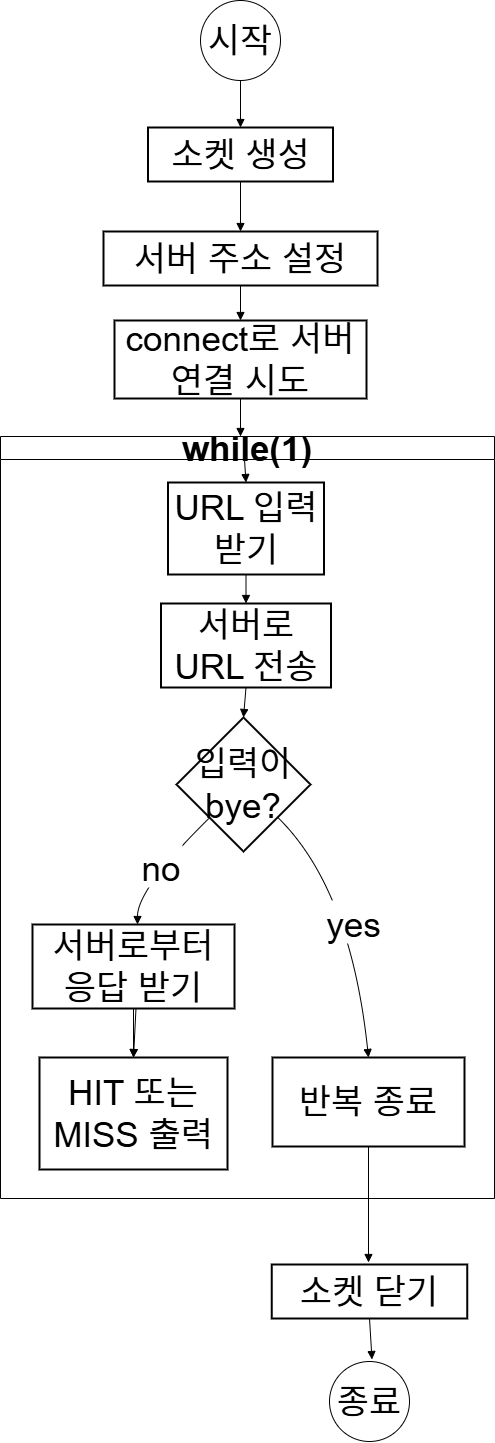

The diagram above was exported from draw.io. Its source (the exported page's mxGraphModel, read from the mxfile embedded in the PNG):
<mxGraphModel dx="3955" dy="1668" grid="0" gridSize="10" guides="1" tooltips="1" connect="1" arrows="1" fold="1" page="1" pageScale="1" pageWidth="827" pageHeight="1169" math="0" shadow="0">
  <root>
    <mxCell id="0" />
    <mxCell id="1" parent="0" />
    <mxCell id="_WF-KSc7WnLLSaeyke-u-2" value="소켓 생성" style="whiteSpace=wrap;strokeWidth=2;fontSize=35;" vertex="1" parent="1">
      <mxGeometry x="135.5" y="127" width="185" height="54" as="geometry" />
    </mxCell>
    <mxCell id="_WF-KSc7WnLLSaeyke-u-3" value="서버 주소 설정" style="whiteSpace=wrap;strokeWidth=2;fontSize=35;" vertex="1" parent="1">
      <mxGeometry x="91" y="231" width="274" height="54" as="geometry" />
    </mxCell>
    <mxCell id="_WF-KSc7WnLLSaeyke-u-4" value="connect로 서버 연결 시도" style="whiteSpace=wrap;strokeWidth=2;fontSize=35;" vertex="1" parent="1">
      <mxGeometry x="102" y="320" width="252" height="78" as="geometry" />
    </mxCell>
    <mxCell id="_WF-KSc7WnLLSaeyke-u-12" value="소켓 닫기" style="whiteSpace=wrap;strokeWidth=2;fontSize=35;" vertex="1" parent="1">
      <mxGeometry x="259.25" y="1264" width="195.5" height="54" as="geometry" />
    </mxCell>
    <mxCell id="_WF-KSc7WnLLSaeyke-u-14" value="" style="curved=1;startArrow=none;endArrow=block;exitX=0.5;exitY=1;entryX=0.5;entryY=0;rounded=0;fontSize=35;" edge="1" parent="1" target="_WF-KSc7WnLLSaeyke-u-2">
      <mxGeometry relative="1" as="geometry">
        <Array as="points" />
        <mxPoint x="228" y="74" as="sourcePoint" />
      </mxGeometry>
    </mxCell>
    <mxCell id="_WF-KSc7WnLLSaeyke-u-15" value="" style="curved=1;startArrow=none;endArrow=block;exitX=0.5;exitY=1;entryX=0.5;entryY=0;rounded=0;fontSize=35;" edge="1" parent="1" source="_WF-KSc7WnLLSaeyke-u-2" target="_WF-KSc7WnLLSaeyke-u-3">
      <mxGeometry relative="1" as="geometry">
        <Array as="points" />
      </mxGeometry>
    </mxCell>
    <mxCell id="_WF-KSc7WnLLSaeyke-u-16" value="" style="curved=1;startArrow=none;endArrow=block;exitX=0.5;exitY=1;entryX=0.5;entryY=0;rounded=0;fontSize=35;" edge="1" parent="1" source="_WF-KSc7WnLLSaeyke-u-3" target="_WF-KSc7WnLLSaeyke-u-4">
      <mxGeometry relative="1" as="geometry">
        <Array as="points" />
      </mxGeometry>
    </mxCell>
    <mxCell id="_WF-KSc7WnLLSaeyke-u-17" value="" style="curved=1;startArrow=none;endArrow=block;exitX=0.5;exitY=1;entryX=0.5;entryY=0;rounded=0;fontSize=35;" edge="1" parent="1" source="_WF-KSc7WnLLSaeyke-u-4">
      <mxGeometry relative="1" as="geometry">
        <Array as="points" />
        <mxPoint x="228" y="436" as="targetPoint" />
      </mxGeometry>
    </mxCell>
    <mxCell id="_WF-KSc7WnLLSaeyke-u-25" value="" style="curved=1;startArrow=none;endArrow=block;exitX=0.5;exitY=1;entryX=0.5;entryY=0;rounded=0;fontSize=35;" edge="1" parent="1" source="_WF-KSc7WnLLSaeyke-u-12">
      <mxGeometry relative="1" as="geometry">
        <Array as="points" />
        <mxPoint x="359.50000000000045" y="1359" as="targetPoint" />
      </mxGeometry>
    </mxCell>
    <mxCell id="_WF-KSc7WnLLSaeyke-u-27" value="while(1)" style="swimlane;whiteSpace=wrap;html=1;fontSize=35;" vertex="1" parent="1">
      <mxGeometry x="-12" y="436" width="494" height="762" as="geometry" />
    </mxCell>
    <mxCell id="_WF-KSc7WnLLSaeyke-u-6" value="URL 입력 받기" style="whiteSpace=wrap;strokeWidth=2;fontSize=35;" vertex="1" parent="_WF-KSc7WnLLSaeyke-u-27">
      <mxGeometry x="167.5" y="46" width="156" height="92" as="geometry" />
    </mxCell>
    <mxCell id="_WF-KSc7WnLLSaeyke-u-7" value="서버로 URL 전송" style="whiteSpace=wrap;strokeWidth=2;fontSize=35;" vertex="1" parent="_WF-KSc7WnLLSaeyke-u-27">
      <mxGeometry x="160.5" y="167" width="170" height="84" as="geometry" />
    </mxCell>
    <mxCell id="_WF-KSc7WnLLSaeyke-u-8" value="입력이 bye?" style="rhombus;strokeWidth=2;whiteSpace=wrap;fontSize=35;" vertex="1" parent="_WF-KSc7WnLLSaeyke-u-27">
      <mxGeometry x="176" y="281" width="134" height="134" as="geometry" />
    </mxCell>
    <mxCell id="_WF-KSc7WnLLSaeyke-u-18" value="" style="curved=1;startArrow=none;endArrow=block;exitX=0.5;exitY=1;entryX=0.5;entryY=-0.01;rounded=0;fontSize=35;" edge="1" parent="_WF-KSc7WnLLSaeyke-u-27" target="_WF-KSc7WnLLSaeyke-u-6">
      <mxGeometry relative="1" as="geometry">
        <Array as="points" />
        <mxPoint x="244" y="23" as="sourcePoint" />
      </mxGeometry>
    </mxCell>
    <mxCell id="_WF-KSc7WnLLSaeyke-u-19" value="" style="curved=1;startArrow=none;endArrow=block;exitX=0.5;exitY=0.99;entryX=0.5;entryY=-0.01;rounded=0;fontSize=35;" edge="1" parent="_WF-KSc7WnLLSaeyke-u-27" source="_WF-KSc7WnLLSaeyke-u-6" target="_WF-KSc7WnLLSaeyke-u-7">
      <mxGeometry relative="1" as="geometry">
        <Array as="points" />
      </mxGeometry>
    </mxCell>
    <mxCell id="_WF-KSc7WnLLSaeyke-u-20" value="" style="curved=1;startArrow=none;endArrow=block;exitX=0.5;exitY=0.99;entryX=0.5;entryY=0;rounded=0;fontSize=35;" edge="1" parent="_WF-KSc7WnLLSaeyke-u-27" source="_WF-KSc7WnLLSaeyke-u-7" target="_WF-KSc7WnLLSaeyke-u-8">
      <mxGeometry relative="1" as="geometry">
        <Array as="points" />
      </mxGeometry>
    </mxCell>
    <mxCell id="_WF-KSc7WnLLSaeyke-u-21" value="yes" style="curved=1;startArrow=none;endArrow=block;exitX=1.01;exitY=0.99;entryX=0.5;entryY=0;rounded=0;fontSize=35;" edge="1" parent="_WF-KSc7WnLLSaeyke-u-27" source="_WF-KSc7WnLLSaeyke-u-8" target="_WF-KSc7WnLLSaeyke-u-9">
      <mxGeometry relative="1" as="geometry">
        <Array as="points">
          <mxPoint x="350" y="452" />
        </Array>
      </mxGeometry>
    </mxCell>
    <mxCell id="_WF-KSc7WnLLSaeyke-u-22" value="no" style="curved=1;startArrow=none;endArrow=block;exitX=0;exitY=0.99;entryX=0.5;entryY=0;rounded=0;fontSize=35;" edge="1" parent="_WF-KSc7WnLLSaeyke-u-27" source="_WF-KSc7WnLLSaeyke-u-8">
      <mxGeometry relative="1" as="geometry">
        <Array as="points">
          <mxPoint x="137" y="452" />
        </Array>
        <mxPoint x="137" y="488" as="targetPoint" />
      </mxGeometry>
    </mxCell>
    <mxCell id="_WF-KSc7WnLLSaeyke-u-23" value="" style="curved=1;startArrow=none;endArrow=block;exitX=0.5;exitY=1;entryX=0.5;entryY=0;rounded=0;fontSize=35;entryDx=0;entryDy=0;" edge="1" parent="_WF-KSc7WnLLSaeyke-u-27" target="_WF-KSc7WnLLSaeyke-u-11">
      <mxGeometry relative="1" as="geometry">
        <Array as="points" />
        <mxPoint x="137" y="542" as="sourcePoint" />
        <mxPoint x="137" y="592" as="targetPoint" />
      </mxGeometry>
    </mxCell>
    <mxCell id="_WF-KSc7WnLLSaeyke-u-24" value="" style="curved=1;startArrow=none;endArrow=block;exitX=0.5;exitY=1;rounded=0;fontSize=35;" edge="1" parent="_WF-KSc7WnLLSaeyke-u-27" source="_WF-KSc7WnLLSaeyke-u-9">
      <mxGeometry relative="1" as="geometry">
        <Array as="points" />
        <mxPoint x="368" y="826" as="targetPoint" />
      </mxGeometry>
    </mxCell>
    <mxCell id="_WF-KSc7WnLLSaeyke-u-9" value="반복 종료" style="whiteSpace=wrap;strokeWidth=2;fontSize=35;" vertex="1" parent="_WF-KSc7WnLLSaeyke-u-27">
      <mxGeometry x="272" y="621" width="192" height="89" as="geometry" />
    </mxCell>
    <mxCell id="_WF-KSc7WnLLSaeyke-u-32" value="" style="edgeStyle=orthogonalEdgeStyle;rounded=0;orthogonalLoop=1;jettySize=auto;html=1;" edge="1" parent="_WF-KSc7WnLLSaeyke-u-27" source="_WF-KSc7WnLLSaeyke-u-10" target="_WF-KSc7WnLLSaeyke-u-11">
      <mxGeometry relative="1" as="geometry" />
    </mxCell>
    <mxCell id="_WF-KSc7WnLLSaeyke-u-10" value="서버로부터 응답 받기" style="whiteSpace=wrap;strokeWidth=2;fontSize=35;" vertex="1" parent="_WF-KSc7WnLLSaeyke-u-27">
      <mxGeometry x="32" y="488" width="202" height="84" as="geometry" />
    </mxCell>
    <mxCell id="_WF-KSc7WnLLSaeyke-u-11" value="HIT 또는 MISS 출력" style="whiteSpace=wrap;strokeWidth=2;fontSize=35;" vertex="1" parent="_WF-KSc7WnLLSaeyke-u-27">
      <mxGeometry x="39" y="621" width="188" height="112" as="geometry" />
    </mxCell>
    <mxCell id="_WF-KSc7WnLLSaeyke-u-30" value="종료" style="ellipse;whiteSpace=wrap;html=1;aspect=fixed;fontSize=35;" vertex="1" parent="1">
      <mxGeometry x="317" y="1361" width="80" height="80" as="geometry" />
    </mxCell>
    <mxCell id="_WF-KSc7WnLLSaeyke-u-31" value="시작" style="ellipse;whiteSpace=wrap;html=1;aspect=fixed;fontSize=35;" vertex="1" parent="1">
      <mxGeometry x="188" width="80" height="80" as="geometry" />
    </mxCell>
  </root>
</mxGraphModel>